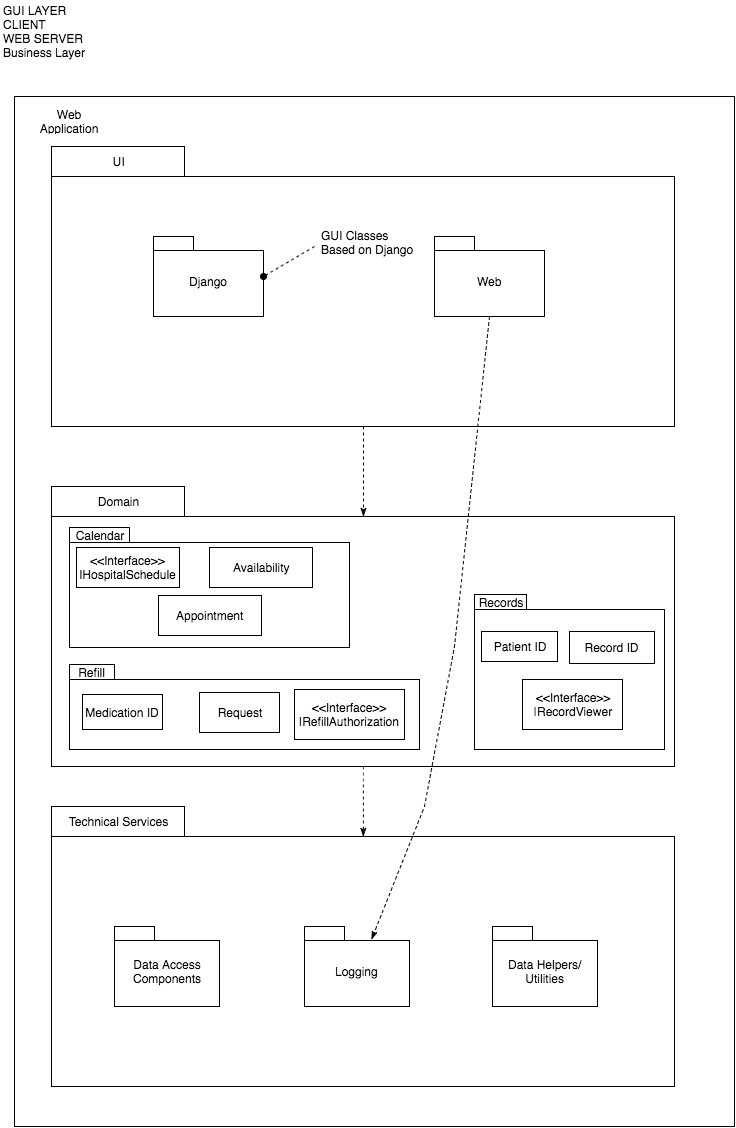

The diagram above was exported from draw.io. Its source (the exported page's mxGraphModel, read from the mxfile embedded in the PNG):
<mxGraphModel dx="784" dy="483" grid="1" gridSize="10" guides="1" tooltips="1" connect="1" arrows="1" fold="1" page="1" pageScale="1" pageWidth="826" pageHeight="1169" background="#ffffff" math="0" shadow="0">
  <root>
    <mxCell id="0" />
    <mxCell id="1" parent="0" />
    <mxCell id="29e29327789e90f-3" value="GUI LAYER&lt;div&gt;CLIENT&lt;br&gt;WEB SERVER&lt;/div&gt;&lt;div&gt;Business Layer&lt;/div&gt;" style="text;html=1;resizable=0;points=[];autosize=1;align=left;verticalAlign=top;spacingTop=-4;" vertex="1" parent="1">
      <mxGeometry x="27" y="25" width="100" height="60" as="geometry" />
    </mxCell>
    <mxCell id="29e29327789e90f-5" value="Stuff" style="whiteSpace=wrap;html=1;" vertex="1" parent="1">
      <mxGeometry x="40" y="120" width="720" height="1030" as="geometry" />
    </mxCell>
    <mxCell id="29e29327789e90f-6" value="Web Application" style="text;html=1;strokeColor=none;fillColor=none;align=center;verticalAlign=middle;whiteSpace=wrap;overflow=hidden;" vertex="1" parent="1">
      <mxGeometry x="50" y="130" width="90" height="30" as="geometry" />
    </mxCell>
    <mxCell id="29e29327789e90f-14" value="" style="whiteSpace=wrap;html=1;" vertex="1" parent="1">
      <mxGeometry x="77" y="200" width="623" height="250" as="geometry" />
    </mxCell>
    <mxCell id="29e29327789e90f-15" value="UI" style="whiteSpace=wrap;html=1;" vertex="1" parent="1">
      <mxGeometry x="77" y="170" width="133" height="30" as="geometry" />
    </mxCell>
    <mxCell id="29e29327789e90f-16" value="" style="whiteSpace=wrap;html=1;" vertex="1" parent="1">
      <mxGeometry x="77" y="540" width="623" height="250" as="geometry" />
    </mxCell>
    <mxCell id="29e29327789e90f-17" value="Domain" style="whiteSpace=wrap;html=1;" vertex="1" parent="1">
      <mxGeometry x="77" y="510" width="133" height="30" as="geometry" />
    </mxCell>
    <mxCell id="29e29327789e90f-18" value="" style="whiteSpace=wrap;html=1;" vertex="1" parent="1">
      <mxGeometry x="77" y="860" width="623" height="250" as="geometry" />
    </mxCell>
    <mxCell id="29e29327789e90f-19" value="Technical Services" style="whiteSpace=wrap;html=1;" vertex="1" parent="1">
      <mxGeometry x="77" y="830" width="133" height="30" as="geometry" />
    </mxCell>
    <mxCell id="29e29327789e90f-20" value="&lt;span style=&quot;font-weight: normal&quot;&gt;Web&lt;/span&gt;" style="shape=folder;fontStyle=1;spacingTop=10;tabWidth=40;tabHeight=14;tabPosition=left;html=1;" vertex="1" parent="1">
      <mxGeometry x="460" y="260" width="110" height="80" as="geometry" />
    </mxCell>
    <mxCell id="29e29327789e90f-21" value="&lt;span style=&quot;font-weight: normal&quot;&gt;Django&lt;/span&gt;" style="shape=folder;fontStyle=1;spacingTop=10;tabWidth=40;tabHeight=14;tabPosition=left;html=1;" vertex="1" parent="1">
      <mxGeometry x="179" y="260" width="110" height="80" as="geometry" />
    </mxCell>
    <mxCell id="29e29327789e90f-22" value="&lt;span style=&quot;font-weight: normal&quot;&gt;Logging&lt;/span&gt;" style="shape=folder;fontStyle=1;spacingTop=10;tabWidth=40;tabHeight=14;tabPosition=left;html=1;" vertex="1" parent="1">
      <mxGeometry x="330" y="950" width="105" height="80" as="geometry" />
    </mxCell>
    <mxCell id="554dd6c802fae08a-1" value="&lt;div&gt;&lt;span style=&quot;font-weight: normal&quot;&gt;Data Access&lt;/span&gt;&lt;/div&gt;&lt;div&gt;&lt;span style=&quot;font-weight: normal&quot;&gt;Components&lt;/span&gt;&lt;/div&gt;" style="shape=folder;fontStyle=1;spacingTop=10;tabWidth=40;tabHeight=14;tabPosition=left;html=1;" vertex="1" parent="1">
      <mxGeometry x="140" y="950" width="105" height="80" as="geometry" />
    </mxCell>
    <mxCell id="554dd6c802fae08a-2" value="&lt;span style=&quot;font-weight: normal&quot;&gt;Data Helpers/&lt;/span&gt;&lt;div&gt;&lt;span style=&quot;font-weight: normal&quot;&gt;Utilities&lt;/span&gt;&lt;/div&gt;" style="shape=folder;fontStyle=1;spacingTop=10;tabWidth=40;tabHeight=14;tabPosition=left;html=1;" vertex="1" parent="1">
      <mxGeometry x="518" y="950" width="105" height="80" as="geometry" />
    </mxCell>
    <mxCell id="21b12e6cf7cfd7f9-15" value="" style="whiteSpace=wrap;html=1;" vertex="1" parent="1">
      <mxGeometry x="95" y="703" width="350" height="70" as="geometry" />
    </mxCell>
    <mxCell id="21b12e6cf7cfd7f9-16" value="" style="whiteSpace=wrap;html=1;" vertex="1" parent="1">
      <mxGeometry x="500" y="633" width="190" height="140" as="geometry" />
    </mxCell>
    <mxCell id="21b12e6cf7cfd7f9-17" value="&lt;div&gt;&lt;br&gt;&lt;/div&gt;&lt;div&gt;&lt;br&gt;&lt;/div&gt;" style="whiteSpace=wrap;html=1;" vertex="1" parent="1">
      <mxGeometry x="95" y="566" width="280" height="105" as="geometry" />
    </mxCell>
    <mxCell id="554dd6c802fae08a-7" value="Refill" style="whiteSpace=wrap;html=1;" vertex="1" parent="1">
      <mxGeometry x="95" y="688" width="45" height="15" as="geometry" />
    </mxCell>
    <mxCell id="554dd6c802fae08a-8" value="Records" style="whiteSpace=wrap;html=1;" vertex="1" parent="1">
      <mxGeometry x="500" y="618" width="52" height="15" as="geometry" />
    </mxCell>
    <mxCell id="554dd6c802fae08a-10" value="Calendar" style="whiteSpace=wrap;html=1;" vertex="1" parent="1">
      <mxGeometry x="95" y="551" width="60" height="15" as="geometry" />
    </mxCell>
    <mxCell id="21b12e6cf7cfd7f9-27" value="&amp;lt;&amp;lt;Interface&amp;gt;&amp;gt;&lt;div&gt;IHospitalSchedule&lt;/div&gt;" style="html=1;" vertex="1" parent="1">
      <mxGeometry x="102" y="571" width="103" height="40" as="geometry" />
    </mxCell>
    <mxCell id="21b12e6cf7cfd7f9-28" value="Availability" style="html=1;" vertex="1" parent="1">
      <mxGeometry x="235" y="571" width="103" height="40" as="geometry" />
    </mxCell>
    <mxCell id="21b12e6cf7cfd7f9-29" value="Appointment" style="html=1;" vertex="1" parent="1">
      <mxGeometry x="184" y="619" width="103" height="40" as="geometry" />
    </mxCell>
    <mxCell id="554dd6c802fae08a-13" value="Medication ID" style="whiteSpace=wrap;html=1;" vertex="1" parent="1">
      <mxGeometry x="108" y="718" width="80" height="35" as="geometry" />
    </mxCell>
    <mxCell id="554dd6c802fae08a-14" value="Patient ID" style="whiteSpace=wrap;html=1;" vertex="1" parent="1">
      <mxGeometry x="507" y="655" width="76" height="30" as="geometry" />
    </mxCell>
    <mxCell id="554dd6c802fae08a-15" value="Record ID" style="whiteSpace=wrap;html=1;" vertex="1" parent="1">
      <mxGeometry x="595" y="655" width="85" height="32" as="geometry" />
    </mxCell>
    <mxCell id="554dd6c802fae08a-16" value="Request" style="whiteSpace=wrap;html=1;" vertex="1" parent="1">
      <mxGeometry x="225" y="716" width="80" height="40" as="geometry" />
    </mxCell>
    <mxCell id="69f9adafcc88b8c6-1" value="&amp;lt;&amp;lt;Interface&amp;gt;&amp;gt;&lt;div&gt;|RecordViewer&lt;/div&gt;" style="whiteSpace=wrap;html=1;" vertex="1" parent="1">
      <mxGeometry x="548" y="703" width="100" height="50" as="geometry" />
    </mxCell>
    <mxCell id="69f9adafcc88b8c6-2" value="&amp;lt;&amp;lt;Interface&amp;gt;&amp;gt;&lt;div&gt;|RefillAuthorization&lt;/div&gt;" style="whiteSpace=wrap;html=1;" vertex="1" parent="1">
      <mxGeometry x="320" y="713" width="110" height="50" as="geometry" />
    </mxCell>
    <mxCell id="69f9adafcc88b8c6-3" value="" style="endArrow=oval;html=1;endFill=1;entryX=1;entryY=0.5;exitX=0.422;exitY=0.28;exitPerimeter=0;dashed=1;" edge="1" parent="1" source="29e29327789e90f-14" target="29e29327789e90f-21">
      <mxGeometry width="50" height="50" relative="1" as="geometry">
        <mxPoint x="340" y="190" as="sourcePoint" />
        <mxPoint x="390" y="140" as="targetPoint" />
      </mxGeometry>
    </mxCell>
    <mxCell id="69f9adafcc88b8c6-4" value="GUI Classes&lt;div&gt;Based on Django&lt;/div&gt;" style="text;html=1;resizable=0;points=[];autosize=1;align=left;verticalAlign=top;spacingTop=-4;" vertex="1" parent="1">
      <mxGeometry x="345" y="250" width="110" height="30" as="geometry" />
    </mxCell>
    <mxCell id="69f9adafcc88b8c6-5" style="edgeStyle=none;rounded=0;html=1;exitX=0.5;exitY=1;entryX=0.5;entryY=0;dashed=1;endArrow=classicThin;endFill=1;jettySize=auto;orthogonalLoop=1;" edge="1" parent="1" source="29e29327789e90f-14" target="29e29327789e90f-16">
      <mxGeometry relative="1" as="geometry" />
    </mxCell>
    <mxCell id="69f9adafcc88b8c6-6" style="edgeStyle=none;rounded=0;html=1;exitX=0.5;exitY=1;dashed=1;endArrow=classicThin;endFill=1;jettySize=auto;orthogonalLoop=1;" edge="1" parent="1" source="29e29327789e90f-16" target="29e29327789e90f-18">
      <mxGeometry relative="1" as="geometry" />
    </mxCell>
    <mxCell id="69f9adafcc88b8c6-7" style="edgeStyle=none;rounded=0;html=1;exitX=0.5;exitY=1;entryX=0.638;entryY=0.163;dashed=1;endArrow=classicThin;endFill=1;jettySize=auto;orthogonalLoop=1;entryPerimeter=0;" edge="1" parent="1" source="29e29327789e90f-20" target="29e29327789e90f-22">
      <mxGeometry relative="1" as="geometry">
        <Array as="points">
          <mxPoint x="480" y="670" />
          <mxPoint x="450" y="830" />
        </Array>
      </mxGeometry>
    </mxCell>
  </root>
</mxGraphModel>